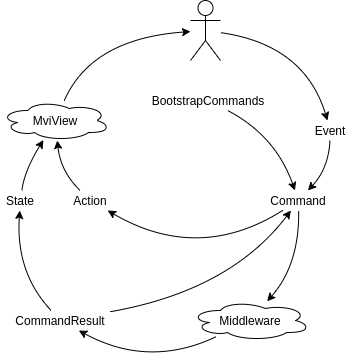

The diagram above was exported from draw.io. Its source (the exported page's mxGraphModel, read from the mxfile embedded in the PNG):
<mxGraphModel dx="677" dy="410" grid="1" gridSize="10" guides="1" tooltips="1" connect="1" arrows="1" fold="1" page="1" pageScale="1" pageWidth="827" pageHeight="1169" math="0" shadow="0">
  <root>
    <mxCell id="0" />
    <mxCell id="1" parent="0" />
    <mxCell id="aGkmsCkk9jT0VRgiAMOK-28" style="edgeStyle=none;jumpSize=7;orthogonalLoop=1;jettySize=auto;html=1;strokeWidth=1;curved=1;" parent="1" source="aGkmsCkk9jT0VRgiAMOK-24" target="aGkmsCkk9jT0VRgiAMOK-27" edge="1">
      <mxGeometry relative="1" as="geometry">
        <Array as="points">
          <mxPoint x="474" y="134" />
        </Array>
      </mxGeometry>
    </mxCell>
    <mxCell id="aGkmsCkk9jT0VRgiAMOK-24" value="" style="shape=umlActor;verticalLabelPosition=bottom;labelBackgroundColor=#ffffff;verticalAlign=top;html=1;outlineConnect=0;" parent="1" vertex="1">
      <mxGeometry x="360" y="90" width="30" height="60" as="geometry" />
    </mxCell>
    <mxCell id="aGkmsCkk9jT0VRgiAMOK-30" style="edgeStyle=none;jumpSize=7;orthogonalLoop=1;jettySize=auto;html=1;strokeWidth=1;curved=1;" parent="1" source="aGkmsCkk9jT0VRgiAMOK-27" target="aGkmsCkk9jT0VRgiAMOK-29" edge="1">
      <mxGeometry relative="1" as="geometry">
        <Array as="points">
          <mxPoint x="498" y="258" />
        </Array>
      </mxGeometry>
    </mxCell>
    <mxCell id="aGkmsCkk9jT0VRgiAMOK-27" value="Event" style="text;html=1;strokeColor=none;fillColor=none;align=center;verticalAlign=middle;whiteSpace=wrap;rounded=0;" parent="1" vertex="1">
      <mxGeometry x="480" y="210" width="40" height="20" as="geometry" />
    </mxCell>
    <mxCell id="aGkmsCkk9jT0VRgiAMOK-41" style="edgeStyle=none;curved=1;jumpSize=7;orthogonalLoop=1;jettySize=auto;html=1;strokeWidth=1;" parent="1" source="aGkmsCkk9jT0VRgiAMOK-29" target="aGkmsCkk9jT0VRgiAMOK-32" edge="1">
      <mxGeometry relative="1" as="geometry">
        <Array as="points">
          <mxPoint x="368" y="353" />
        </Array>
      </mxGeometry>
    </mxCell>
    <mxCell id="aGkmsCkk9jT0VRgiAMOK-50" style="edgeStyle=none;curved=1;jumpSize=7;orthogonalLoop=1;jettySize=auto;html=1;strokeWidth=1;" parent="1" source="aGkmsCkk9jT0VRgiAMOK-29" target="aGkmsCkk9jT0VRgiAMOK-34" edge="1">
      <mxGeometry relative="1" as="geometry">
        <Array as="points">
          <mxPoint x="469" y="354" />
        </Array>
      </mxGeometry>
    </mxCell>
    <mxCell id="aGkmsCkk9jT0VRgiAMOK-29" value="Command" style="text;html=1;strokeColor=none;fillColor=none;align=center;verticalAlign=middle;whiteSpace=wrap;rounded=0;" parent="1" vertex="1">
      <mxGeometry x="438" y="280" width="60" height="20" as="geometry" />
    </mxCell>
    <mxCell id="aGkmsCkk9jT0VRgiAMOK-40" style="edgeStyle=none;curved=1;jumpSize=7;orthogonalLoop=1;jettySize=auto;html=1;strokeWidth=1;" parent="1" source="aGkmsCkk9jT0VRgiAMOK-32" target="aGkmsCkk9jT0VRgiAMOK-36" edge="1">
      <mxGeometry relative="1" as="geometry">
        <Array as="points">
          <mxPoint x="230" y="261" />
        </Array>
      </mxGeometry>
    </mxCell>
    <mxCell id="aGkmsCkk9jT0VRgiAMOK-32" value="Action" style="text;html=1;strokeColor=none;fillColor=none;align=center;verticalAlign=middle;whiteSpace=wrap;rounded=0;" parent="1" vertex="1">
      <mxGeometry x="240" y="280" width="40" height="20" as="geometry" />
    </mxCell>
    <mxCell id="aGkmsCkk9jT0VRgiAMOK-39" style="edgeStyle=none;curved=1;jumpSize=7;orthogonalLoop=1;jettySize=auto;html=1;strokeWidth=1;" parent="1" source="aGkmsCkk9jT0VRgiAMOK-33" target="aGkmsCkk9jT0VRgiAMOK-36" edge="1">
      <mxGeometry relative="1" as="geometry">
        <Array as="points">
          <mxPoint x="194" y="260" />
        </Array>
      </mxGeometry>
    </mxCell>
    <mxCell id="aGkmsCkk9jT0VRgiAMOK-33" value="State" style="text;html=1;strokeColor=none;fillColor=none;align=center;verticalAlign=middle;whiteSpace=wrap;rounded=0;" parent="1" vertex="1">
      <mxGeometry x="170" y="280" width="40" height="20" as="geometry" />
    </mxCell>
    <mxCell id="aGkmsCkk9jT0VRgiAMOK-51" style="edgeStyle=none;curved=1;jumpSize=7;orthogonalLoop=1;jettySize=auto;html=1;strokeWidth=1;" parent="1" source="aGkmsCkk9jT0VRgiAMOK-34" target="aGkmsCkk9jT0VRgiAMOK-35" edge="1">
      <mxGeometry relative="1" as="geometry">
        <Array as="points">
          <mxPoint x="318" y="458" />
        </Array>
      </mxGeometry>
    </mxCell>
    <mxCell id="aGkmsCkk9jT0VRgiAMOK-34" value="Middleware" style="ellipse;shape=cloud;whiteSpace=wrap;html=1;" parent="1" vertex="1">
      <mxGeometry x="360" y="390" width="120" height="40" as="geometry" />
    </mxCell>
    <mxCell id="aGkmsCkk9jT0VRgiAMOK-46" style="edgeStyle=none;curved=1;jumpSize=7;orthogonalLoop=1;jettySize=auto;html=1;strokeWidth=1;" parent="1" source="aGkmsCkk9jT0VRgiAMOK-35" target="aGkmsCkk9jT0VRgiAMOK-33" edge="1">
      <mxGeometry relative="1" as="geometry">
        <Array as="points">
          <mxPoint x="185" y="362" />
        </Array>
      </mxGeometry>
    </mxCell>
    <mxCell id="aGkmsCkk9jT0VRgiAMOK-94" style="edgeStyle=none;curved=1;jumpSize=7;orthogonalLoop=1;jettySize=auto;html=1;strokeWidth=1;fontSize=48;" parent="1" source="aGkmsCkk9jT0VRgiAMOK-35" target="aGkmsCkk9jT0VRgiAMOK-29" edge="1">
      <mxGeometry relative="1" as="geometry">
        <Array as="points">
          <mxPoint x="400" y="380" />
        </Array>
      </mxGeometry>
    </mxCell>
    <mxCell id="aGkmsCkk9jT0VRgiAMOK-35" value="CommandResult" style="text;html=1;strokeColor=none;fillColor=none;align=center;verticalAlign=middle;whiteSpace=wrap;rounded=0;" parent="1" vertex="1">
      <mxGeometry x="180" y="400" width="100" height="20" as="geometry" />
    </mxCell>
    <mxCell id="aGkmsCkk9jT0VRgiAMOK-37" style="edgeStyle=none;curved=1;jumpSize=7;orthogonalLoop=1;jettySize=auto;html=1;strokeWidth=1;" parent="1" source="aGkmsCkk9jT0VRgiAMOK-36" target="aGkmsCkk9jT0VRgiAMOK-24" edge="1">
      <mxGeometry relative="1" as="geometry">
        <Array as="points">
          <mxPoint x="261" y="128" />
        </Array>
      </mxGeometry>
    </mxCell>
    <mxCell id="aGkmsCkk9jT0VRgiAMOK-36" value="MviView" style="ellipse;shape=cloud;whiteSpace=wrap;html=1;" parent="1" vertex="1">
      <mxGeometry x="170" y="190" width="110" height="40" as="geometry" />
    </mxCell>
    <mxCell id="aGkmsCkk9jT0VRgiAMOK-47" style="edgeStyle=none;curved=1;jumpSize=7;orthogonalLoop=1;jettySize=auto;html=1;exitX=0;exitY=0.75;exitDx=0;exitDy=0;strokeWidth=1;" parent="1" source="aGkmsCkk9jT0VRgiAMOK-35" target="aGkmsCkk9jT0VRgiAMOK-35" edge="1">
      <mxGeometry relative="1" as="geometry" />
    </mxCell>
    <mxCell id="aGkmsCkk9jT0VRgiAMOK-99" style="edgeStyle=none;curved=1;jumpSize=7;orthogonalLoop=1;jettySize=auto;html=1;strokeWidth=1;fontSize=48;" parent="1" source="aGkmsCkk9jT0VRgiAMOK-98" target="aGkmsCkk9jT0VRgiAMOK-29" edge="1">
      <mxGeometry relative="1" as="geometry">
        <Array as="points">
          <mxPoint x="445" y="225" />
        </Array>
      </mxGeometry>
    </mxCell>
    <mxCell id="aGkmsCkk9jT0VRgiAMOK-98" value="BootstrapCommands" style="text;html=1;strokeColor=none;fillColor=none;align=center;verticalAlign=middle;whiteSpace=wrap;rounded=0;" parent="1" vertex="1">
      <mxGeometry x="318" y="180" width="120" height="20" as="geometry" />
    </mxCell>
  </root>
</mxGraphModel>